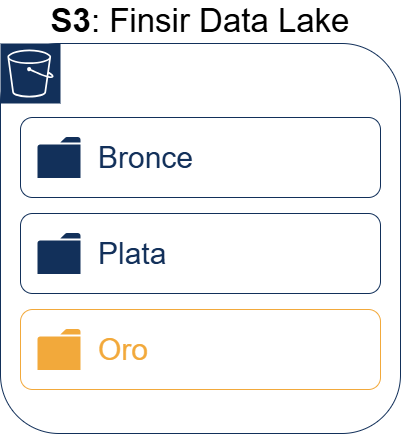

The diagram above was exported from draw.io. Its source (the exported page's mxGraphModel, read from the mxfile embedded in the PNG):
<mxGraphModel dx="1547" dy="1358" grid="1" gridSize="10" guides="1" tooltips="1" connect="1" arrows="1" fold="1" page="1" pageScale="1" pageWidth="850" pageHeight="1100" math="0" shadow="0">
  <root>
    <mxCell id="0" />
    <mxCell id="1" parent="0" />
    <mxCell id="LatLVqA69k-_dE7kWpYy-1" value="&lt;b style=&quot;font-size: 33px; text-align: left;&quot;&gt;S3&lt;/b&gt;&lt;span style=&quot;font-size: 33px; text-align: left;&quot;&gt;: Finsir Data Lake&lt;/span&gt;" style="rounded=1;whiteSpace=wrap;html=1;strokeColor=#12305A;fontSize=30;fillColor=none;labelPosition=center;verticalLabelPosition=top;align=center;verticalAlign=bottom;labelPerimeter=1;" vertex="1" parent="1">
      <mxGeometry x="220" y="90" width="400" height="390" as="geometry" />
    </mxCell>
    <mxCell id="LatLVqA69k-_dE7kWpYy-2" value="" style="sketch=0;points=[[0,0,0],[0.25,0,0],[0.5,0,0],[0.75,0,0],[1,0,0],[0,1,0],[0.25,1,0],[0.5,1,0],[0.75,1,0],[1,1,0],[0,0.25,0],[0,0.5,0],[0,0.75,0],[1,0.25,0],[1,0.5,0],[1,0.75,0]];outlineConnect=0;fontColor=#232F3E;gradientColor=none;gradientDirection=north;fillColor=#12305A;strokeColor=#ffffff;dashed=0;verticalLabelPosition=bottom;verticalAlign=top;align=center;html=1;fontSize=12;fontStyle=0;aspect=fixed;shape=mxgraph.aws4.resourceIcon;resIcon=mxgraph.aws4.s3;" vertex="1" parent="1">
      <mxGeometry x="220" y="90" width="60" height="60" as="geometry" />
    </mxCell>
    <mxCell id="LatLVqA69k-_dE7kWpYy-3" value="Bronce" style="rounded=1;whiteSpace=wrap;html=1;strokeColor=#12305A;fontSize=30;fillColor=none;labelPosition=center;verticalLabelPosition=middle;align=left;verticalAlign=middle;spacingLeft=76;fontColor=#12305A;" vertex="1" parent="1">
      <mxGeometry x="240" y="164" width="360" height="80" as="geometry" />
    </mxCell>
    <mxCell id="LatLVqA69k-_dE7kWpYy-4" value="&lt;span style=&quot;&quot;&gt;Plata&lt;/span&gt;" style="rounded=1;whiteSpace=wrap;html=1;strokeColor=#12305A;fontSize=30;fillColor=none;labelPosition=center;verticalLabelPosition=middle;align=left;verticalAlign=middle;fontColor=#12305A;spacingLeft=76;" vertex="1" parent="1">
      <mxGeometry x="240" y="260" width="360" height="80" as="geometry" />
    </mxCell>
    <mxCell id="LatLVqA69k-_dE7kWpYy-5" value="Oro" style="rounded=1;whiteSpace=wrap;html=1;strokeColor=#F2A93B;fontSize=30;fillColor=none;labelPosition=center;verticalLabelPosition=middle;align=left;verticalAlign=middle;spacingLeft=76;fontColor=#F2A93B;" vertex="1" parent="1">
      <mxGeometry x="240" y="356" width="360" height="80" as="geometry" />
    </mxCell>
    <mxCell id="LatLVqA69k-_dE7kWpYy-6" value="" style="sketch=0;pointerEvents=1;shadow=0;dashed=0;html=1;strokeColor=none;fillColor=#12305A;labelPosition=center;verticalLabelPosition=bottom;verticalAlign=top;outlineConnect=0;align=center;shape=mxgraph.office.concepts.folder;" vertex="1" parent="1">
      <mxGeometry x="257" y="183.5" width="43" height="41" as="geometry" />
    </mxCell>
    <mxCell id="LatLVqA69k-_dE7kWpYy-7" value="" style="sketch=0;pointerEvents=1;shadow=0;dashed=0;html=1;strokeColor=none;fillColor=#12305A;labelPosition=center;verticalLabelPosition=bottom;verticalAlign=top;outlineConnect=0;align=center;shape=mxgraph.office.concepts.folder;" vertex="1" parent="1">
      <mxGeometry x="257" y="279.5" width="43" height="41" as="geometry" />
    </mxCell>
    <mxCell id="LatLVqA69k-_dE7kWpYy-8" value="" style="sketch=0;pointerEvents=1;shadow=0;dashed=0;html=1;strokeColor=none;fillColor=#F2A93B;labelPosition=center;verticalLabelPosition=bottom;verticalAlign=top;outlineConnect=0;align=center;shape=mxgraph.office.concepts.folder;" vertex="1" parent="1">
      <mxGeometry x="257" y="375.5" width="43" height="41" as="geometry" />
    </mxCell>
  </root>
</mxGraphModel>